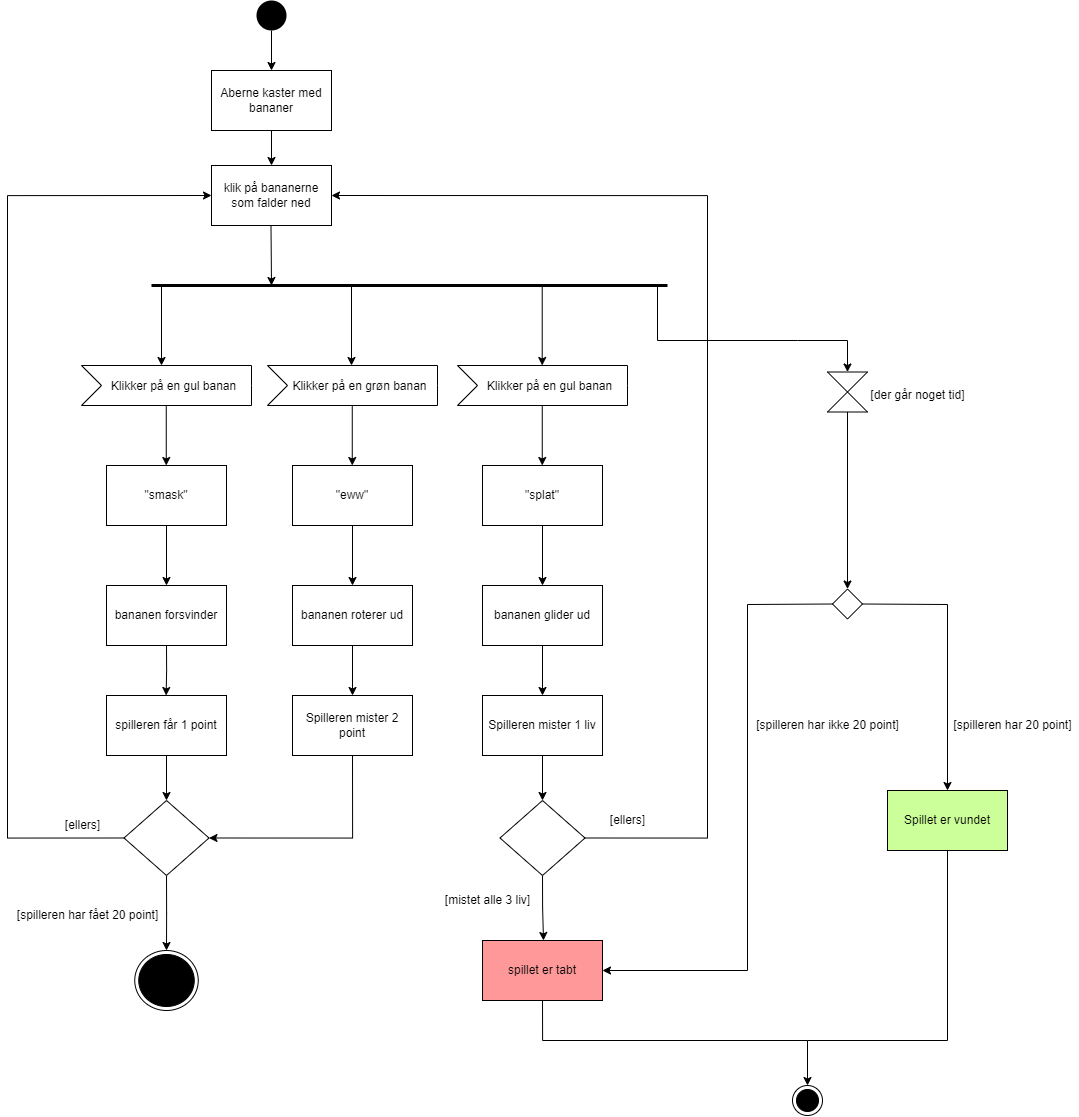

The diagram above was exported from draw.io. Its source (the exported page's mxGraphModel, read from the mxfile embedded in the PNG):
<mxGraphModel dx="1738" dy="1300" grid="1" gridSize="10" guides="1" tooltips="1" connect="1" arrows="1" fold="1" page="1" pageScale="1" pageWidth="827" pageHeight="1169" math="0" shadow="0">
  <root>
    <mxCell id="0" />
    <mxCell id="1" parent="0" />
    <mxCell id="N5x4NIMU8-ZMjZO6yLjv-61" style="edgeStyle=orthogonalEdgeStyle;rounded=0;orthogonalLoop=1;jettySize=auto;html=1;exitX=0.5;exitY=1;exitDx=0;exitDy=0;entryX=0.5;entryY=0;entryDx=0;entryDy=0;fontSize=12;" parent="1" source="N5x4NIMU8-ZMjZO6yLjv-1" target="N5x4NIMU8-ZMjZO6yLjv-59" edge="1">
      <mxGeometry relative="1" as="geometry" />
    </mxCell>
    <mxCell id="N5x4NIMU8-ZMjZO6yLjv-1" value="" style="ellipse;fillColor=#000000;strokeColor=none;" parent="1" vertex="1">
      <mxGeometry x="279" y="20" width="30" height="30" as="geometry" />
    </mxCell>
    <mxCell id="N5x4NIMU8-ZMjZO6yLjv-2" value="" style="endArrow=classic;html=1;rounded=0;startArrow=none;" parent="1" source="N5x4NIMU8-ZMjZO6yLjv-59" edge="1">
      <mxGeometry width="50" height="50" relative="1" as="geometry">
        <mxPoint x="293.5" y="50" as="sourcePoint" />
        <mxPoint x="293.5" y="110" as="targetPoint" />
      </mxGeometry>
    </mxCell>
    <mxCell id="N5x4NIMU8-ZMjZO6yLjv-5" value="" style="endArrow=none;startArrow=none;endFill=0;startFill=0;endSize=8;html=1;verticalAlign=bottom;labelBackgroundColor=none;strokeWidth=3;rounded=0;" parent="1" edge="1">
      <mxGeometry width="160" relative="1" as="geometry">
        <mxPoint x="174" y="305" as="sourcePoint" />
        <mxPoint x="690" y="305" as="targetPoint" />
      </mxGeometry>
    </mxCell>
    <mxCell id="N5x4NIMU8-ZMjZO6yLjv-7" value="klik på bananerne som falder ned" style="rounded=0;whiteSpace=wrap;html=1;" parent="1" vertex="1">
      <mxGeometry x="234" y="185" width="120" height="60" as="geometry" />
    </mxCell>
    <mxCell id="N5x4NIMU8-ZMjZO6yLjv-9" value="" style="endArrow=classic;html=1;rounded=0;" parent="1" edge="1">
      <mxGeometry width="50" height="50" relative="1" as="geometry">
        <mxPoint x="293.5" y="245" as="sourcePoint" />
        <mxPoint x="294" y="305" as="targetPoint" />
      </mxGeometry>
    </mxCell>
    <mxCell id="N5x4NIMU8-ZMjZO6yLjv-10" value="" style="endArrow=classic;html=1;rounded=0;" parent="1" edge="1">
      <mxGeometry width="50" height="50" relative="1" as="geometry">
        <mxPoint x="184" y="305" as="sourcePoint" />
        <mxPoint x="184" y="385" as="targetPoint" />
      </mxGeometry>
    </mxCell>
    <mxCell id="N5x4NIMU8-ZMjZO6yLjv-12" style="edgeStyle=orthogonalEdgeStyle;rounded=0;orthogonalLoop=1;jettySize=auto;html=1;exitX=0.5;exitY=1;exitDx=0;exitDy=0;" parent="1" edge="1">
      <mxGeometry relative="1" as="geometry">
        <mxPoint x="188.76" y="485" as="targetPoint" />
        <mxPoint x="188.76" y="425" as="sourcePoint" />
      </mxGeometry>
    </mxCell>
    <mxCell id="N5x4NIMU8-ZMjZO6yLjv-14" style="edgeStyle=orthogonalEdgeStyle;rounded=0;orthogonalLoop=1;jettySize=auto;html=1;exitX=0.5;exitY=1;exitDx=0;exitDy=0;entryX=0.5;entryY=0;entryDx=0;entryDy=0;" parent="1" source="N5x4NIMU8-ZMjZO6yLjv-13" target="N5x4NIMU8-ZMjZO6yLjv-15" edge="1">
      <mxGeometry relative="1" as="geometry">
        <mxPoint x="189" y="625" as="targetPoint" />
      </mxGeometry>
    </mxCell>
    <mxCell id="N5x4NIMU8-ZMjZO6yLjv-13" value="&quot;smask&quot;" style="rounded=0;whiteSpace=wrap;html=1;" parent="1" vertex="1">
      <mxGeometry x="129" y="485" width="120" height="60" as="geometry" />
    </mxCell>
    <mxCell id="N5x4NIMU8-ZMjZO6yLjv-23" style="edgeStyle=orthogonalEdgeStyle;rounded=0;orthogonalLoop=1;jettySize=auto;html=1;exitX=0.5;exitY=1;exitDx=0;exitDy=0;fontSize=12;" parent="1" source="N5x4NIMU8-ZMjZO6yLjv-15" edge="1">
      <mxGeometry relative="1" as="geometry">
        <mxPoint x="188.6470588235294" y="714.9999999999998" as="targetPoint" />
      </mxGeometry>
    </mxCell>
    <mxCell id="N5x4NIMU8-ZMjZO6yLjv-15" value="bananen forsvinder" style="rounded=0;whiteSpace=wrap;html=1;" parent="1" vertex="1">
      <mxGeometry x="129" y="605" width="120" height="60" as="geometry" />
    </mxCell>
    <mxCell id="N5x4NIMU8-ZMjZO6yLjv-16" value="&lt;font style=&quot;font-size: 12px&quot;&gt;Klikker på en gul banan&lt;/font&gt;" style="html=1;shape=mxgraph.infographic.ribbonSimple;notch1=20;notch2=0;align=center;verticalAlign=middle;fontSize=14;fontStyle=0;fillColor=#FFFFFF;flipH=0;spacingRight=0;spacingLeft=14;" parent="1" vertex="1">
      <mxGeometry x="104" y="385" width="170" height="40" as="geometry" />
    </mxCell>
    <mxCell id="N5x4NIMU8-ZMjZO6yLjv-17" style="edgeStyle=orthogonalEdgeStyle;rounded=0;orthogonalLoop=1;jettySize=auto;html=1;exitX=0.5;exitY=1;exitDx=0;exitDy=0;" parent="1" edge="1">
      <mxGeometry relative="1" as="geometry">
        <mxPoint x="374.76" y="485" as="targetPoint" />
        <mxPoint x="374.76" y="425" as="sourcePoint" />
      </mxGeometry>
    </mxCell>
    <mxCell id="N5x4NIMU8-ZMjZO6yLjv-18" style="edgeStyle=orthogonalEdgeStyle;rounded=0;orthogonalLoop=1;jettySize=auto;html=1;exitX=0.5;exitY=1;exitDx=0;exitDy=0;entryX=0.5;entryY=0;entryDx=0;entryDy=0;" parent="1" source="N5x4NIMU8-ZMjZO6yLjv-19" target="N5x4NIMU8-ZMjZO6yLjv-20" edge="1">
      <mxGeometry relative="1" as="geometry">
        <mxPoint x="375" y="625" as="targetPoint" />
      </mxGeometry>
    </mxCell>
    <mxCell id="N5x4NIMU8-ZMjZO6yLjv-19" value="&quot;eww&quot;" style="rounded=0;whiteSpace=wrap;html=1;" parent="1" vertex="1">
      <mxGeometry x="315" y="485" width="120" height="60" as="geometry" />
    </mxCell>
    <mxCell id="N5x4NIMU8-ZMjZO6yLjv-25" style="edgeStyle=orthogonalEdgeStyle;rounded=0;orthogonalLoop=1;jettySize=auto;html=1;exitX=0.5;exitY=1;exitDx=0;exitDy=0;fontSize=12;entryX=0.5;entryY=0;entryDx=0;entryDy=0;" parent="1" source="N5x4NIMU8-ZMjZO6yLjv-20" target="N5x4NIMU8-ZMjZO6yLjv-26" edge="1">
      <mxGeometry relative="1" as="geometry">
        <mxPoint x="374.9411764705883" y="724.9999999999998" as="targetPoint" />
      </mxGeometry>
    </mxCell>
    <mxCell id="N5x4NIMU8-ZMjZO6yLjv-20" value="bananen roterer ud" style="rounded=0;whiteSpace=wrap;html=1;" parent="1" vertex="1">
      <mxGeometry x="315" y="605" width="120" height="60" as="geometry" />
    </mxCell>
    <mxCell id="N5x4NIMU8-ZMjZO6yLjv-21" value="&lt;font style=&quot;font-size: 12px&quot;&gt;Klikker på en grøn banan&lt;/font&gt;" style="html=1;shape=mxgraph.infographic.ribbonSimple;notch1=20;notch2=0;align=center;verticalAlign=middle;fontSize=14;fontStyle=0;fillColor=#FFFFFF;flipH=0;spacingRight=0;spacingLeft=14;" parent="1" vertex="1">
      <mxGeometry x="290" y="385" width="170" height="40" as="geometry" />
    </mxCell>
    <mxCell id="N5x4NIMU8-ZMjZO6yLjv-22" value="" style="endArrow=classic;html=1;rounded=0;" parent="1" edge="1">
      <mxGeometry width="50" height="50" relative="1" as="geometry">
        <mxPoint x="374" y="305" as="sourcePoint" />
        <mxPoint x="374" y="385" as="targetPoint" />
      </mxGeometry>
    </mxCell>
    <mxCell id="N5x4NIMU8-ZMjZO6yLjv-27" style="edgeStyle=orthogonalEdgeStyle;rounded=0;orthogonalLoop=1;jettySize=auto;html=1;exitX=0.5;exitY=1;exitDx=0;exitDy=0;fontSize=12;" parent="1" source="N5x4NIMU8-ZMjZO6yLjv-24" target="N5x4NIMU8-ZMjZO6yLjv-28" edge="1">
      <mxGeometry relative="1" as="geometry">
        <mxPoint x="190" y="835" as="targetPoint" />
      </mxGeometry>
    </mxCell>
    <mxCell id="N5x4NIMU8-ZMjZO6yLjv-24" value="spilleren får 1 point" style="rounded=0;whiteSpace=wrap;html=1;fontSize=12;" parent="1" vertex="1">
      <mxGeometry x="129" y="715" width="120" height="60" as="geometry" />
    </mxCell>
    <mxCell id="N5x4NIMU8-ZMjZO6yLjv-36" style="edgeStyle=orthogonalEdgeStyle;rounded=0;orthogonalLoop=1;jettySize=auto;html=1;exitX=0.5;exitY=1;exitDx=0;exitDy=0;fontSize=12;entryX=1;entryY=0.5;entryDx=0;entryDy=0;" parent="1" source="N5x4NIMU8-ZMjZO6yLjv-26" target="N5x4NIMU8-ZMjZO6yLjv-28" edge="1">
      <mxGeometry relative="1" as="geometry">
        <mxPoint x="404" y="865" as="targetPoint" />
      </mxGeometry>
    </mxCell>
    <mxCell id="N5x4NIMU8-ZMjZO6yLjv-26" value="Spilleren mister 2 point" style="rounded=0;whiteSpace=wrap;html=1;fontSize=12;" parent="1" vertex="1">
      <mxGeometry x="315" y="715" width="120" height="60" as="geometry" />
    </mxCell>
    <mxCell id="N5x4NIMU8-ZMjZO6yLjv-29" style="edgeStyle=orthogonalEdgeStyle;rounded=0;orthogonalLoop=1;jettySize=auto;html=1;exitX=0.5;exitY=1;exitDx=0;exitDy=0;fontSize=12;" parent="1" source="N5x4NIMU8-ZMjZO6yLjv-28" target="N5x4NIMU8-ZMjZO6yLjv-64" edge="1">
      <mxGeometry relative="1" as="geometry">
        <mxPoint x="190" y="985" as="targetPoint" />
      </mxGeometry>
    </mxCell>
    <mxCell id="N5x4NIMU8-ZMjZO6yLjv-35" style="edgeStyle=orthogonalEdgeStyle;rounded=0;orthogonalLoop=1;jettySize=auto;html=1;exitX=0;exitY=0.5;exitDx=0;exitDy=0;fontSize=12;entryX=0;entryY=0.5;entryDx=0;entryDy=0;" parent="1" source="N5x4NIMU8-ZMjZO6yLjv-28" target="N5x4NIMU8-ZMjZO6yLjv-7" edge="1">
      <mxGeometry relative="1" as="geometry">
        <mxPoint x="40" y="215" as="targetPoint" />
        <Array as="points">
          <mxPoint x="30" y="858" />
          <mxPoint x="30" y="215" />
        </Array>
      </mxGeometry>
    </mxCell>
    <mxCell id="N5x4NIMU8-ZMjZO6yLjv-28" value="" style="rhombus;fontSize=12;" parent="1" vertex="1">
      <mxGeometry x="146.5" y="820" width="85" height="75" as="geometry" />
    </mxCell>
    <mxCell id="N5x4NIMU8-ZMjZO6yLjv-31" value="[spilleren har fået 20 point]" style="text;html=1;align=center;verticalAlign=middle;resizable=0;points=[];autosize=1;strokeColor=none;fillColor=none;fontSize=12;" parent="1" vertex="1">
      <mxGeometry x="30" y="925" width="160" height="20" as="geometry" />
    </mxCell>
    <mxCell id="N5x4NIMU8-ZMjZO6yLjv-32" value="[ellers]" style="text;html=1;align=center;verticalAlign=middle;resizable=0;points=[];autosize=1;strokeColor=none;fillColor=none;fontSize=12;" parent="1" vertex="1">
      <mxGeometry x="80" y="835" width="50" height="20" as="geometry" />
    </mxCell>
    <mxCell id="N5x4NIMU8-ZMjZO6yLjv-44" style="edgeStyle=orthogonalEdgeStyle;rounded=0;orthogonalLoop=1;jettySize=auto;html=1;exitX=0.5;exitY=1;exitDx=0;exitDy=0;" parent="1" edge="1">
      <mxGeometry relative="1" as="geometry">
        <mxPoint x="564.76" y="485" as="targetPoint" />
        <mxPoint x="564.76" y="425" as="sourcePoint" />
      </mxGeometry>
    </mxCell>
    <mxCell id="N5x4NIMU8-ZMjZO6yLjv-45" style="edgeStyle=orthogonalEdgeStyle;rounded=0;orthogonalLoop=1;jettySize=auto;html=1;exitX=0.5;exitY=1;exitDx=0;exitDy=0;entryX=0.5;entryY=0;entryDx=0;entryDy=0;" parent="1" source="N5x4NIMU8-ZMjZO6yLjv-46" target="N5x4NIMU8-ZMjZO6yLjv-48" edge="1">
      <mxGeometry relative="1" as="geometry">
        <mxPoint x="565" y="625" as="targetPoint" />
      </mxGeometry>
    </mxCell>
    <mxCell id="N5x4NIMU8-ZMjZO6yLjv-46" value="&quot;splat&quot;" style="rounded=0;whiteSpace=wrap;html=1;" parent="1" vertex="1">
      <mxGeometry x="505" y="485" width="120" height="60" as="geometry" />
    </mxCell>
    <mxCell id="N5x4NIMU8-ZMjZO6yLjv-47" style="edgeStyle=orthogonalEdgeStyle;rounded=0;orthogonalLoop=1;jettySize=auto;html=1;exitX=0.5;exitY=1;exitDx=0;exitDy=0;fontSize=12;entryX=0.5;entryY=0;entryDx=0;entryDy=0;" parent="1" source="N5x4NIMU8-ZMjZO6yLjv-48" target="N5x4NIMU8-ZMjZO6yLjv-50" edge="1">
      <mxGeometry relative="1" as="geometry">
        <mxPoint x="564.9411764705883" y="724.9999999999998" as="targetPoint" />
      </mxGeometry>
    </mxCell>
    <mxCell id="N5x4NIMU8-ZMjZO6yLjv-48" value="bananen glider ud" style="rounded=0;whiteSpace=wrap;html=1;" parent="1" vertex="1">
      <mxGeometry x="505" y="605" width="120" height="60" as="geometry" />
    </mxCell>
    <mxCell id="N5x4NIMU8-ZMjZO6yLjv-49" value="&lt;font style=&quot;font-size: 12px&quot;&gt;Klikker på en gul banan&lt;/font&gt;" style="html=1;shape=mxgraph.infographic.ribbonSimple;notch1=20;notch2=0;align=center;verticalAlign=middle;fontSize=14;fontStyle=0;fillColor=#FFFFFF;flipH=0;spacingRight=0;spacingLeft=14;" parent="1" vertex="1">
      <mxGeometry x="480" y="385" width="170" height="40" as="geometry" />
    </mxCell>
    <mxCell id="N5x4NIMU8-ZMjZO6yLjv-50" value="Spilleren mister 1 liv" style="rounded=0;whiteSpace=wrap;html=1;fontSize=12;" parent="1" vertex="1">
      <mxGeometry x="505" y="715" width="120" height="60" as="geometry" />
    </mxCell>
    <mxCell id="N5x4NIMU8-ZMjZO6yLjv-51" value="" style="endArrow=classic;html=1;rounded=0;" parent="1" edge="1">
      <mxGeometry width="50" height="50" relative="1" as="geometry">
        <mxPoint x="564.71" y="305" as="sourcePoint" />
        <mxPoint x="564.71" y="385" as="targetPoint" />
      </mxGeometry>
    </mxCell>
    <mxCell id="N5x4NIMU8-ZMjZO6yLjv-57" style="edgeStyle=orthogonalEdgeStyle;rounded=0;orthogonalLoop=1;jettySize=auto;html=1;exitX=1;exitY=0.5;exitDx=0;exitDy=0;fontSize=12;entryX=1;entryY=0.5;entryDx=0;entryDy=0;" parent="1" source="N5x4NIMU8-ZMjZO6yLjv-53" target="N5x4NIMU8-ZMjZO6yLjv-7" edge="1">
      <mxGeometry relative="1" as="geometry">
        <mxPoint x="760" y="305" as="targetPoint" />
        <Array as="points">
          <mxPoint x="730" y="858" />
          <mxPoint x="730" y="215" />
        </Array>
      </mxGeometry>
    </mxCell>
    <mxCell id="N5x4NIMU8-ZMjZO6yLjv-65" style="edgeStyle=orthogonalEdgeStyle;rounded=0;orthogonalLoop=1;jettySize=auto;html=1;exitX=0.5;exitY=1;exitDx=0;exitDy=0;fontSize=12;" parent="1" source="N5x4NIMU8-ZMjZO6yLjv-53" edge="1">
      <mxGeometry relative="1" as="geometry">
        <mxPoint x="566" y="960" as="targetPoint" />
      </mxGeometry>
    </mxCell>
    <mxCell id="N5x4NIMU8-ZMjZO6yLjv-53" value="" style="rhombus;fontSize=12;" parent="1" vertex="1">
      <mxGeometry x="522.5" y="820" width="85" height="75" as="geometry" />
    </mxCell>
    <mxCell id="N5x4NIMU8-ZMjZO6yLjv-56" value="" style="endArrow=classic;html=1;rounded=0;fontSize=12;entryX=0.5;entryY=0;entryDx=0;entryDy=0;" parent="1" target="N5x4NIMU8-ZMjZO6yLjv-53" edge="1">
      <mxGeometry width="50" height="50" relative="1" as="geometry">
        <mxPoint x="565" y="775" as="sourcePoint" />
        <mxPoint x="620" y="725" as="targetPoint" />
      </mxGeometry>
    </mxCell>
    <mxCell id="N5x4NIMU8-ZMjZO6yLjv-62" style="edgeStyle=orthogonalEdgeStyle;rounded=0;orthogonalLoop=1;jettySize=auto;html=1;exitX=0.5;exitY=1;exitDx=0;exitDy=0;entryX=0.5;entryY=0;entryDx=0;entryDy=0;fontSize=12;" parent="1" source="N5x4NIMU8-ZMjZO6yLjv-59" target="N5x4NIMU8-ZMjZO6yLjv-7" edge="1">
      <mxGeometry relative="1" as="geometry" />
    </mxCell>
    <mxCell id="N5x4NIMU8-ZMjZO6yLjv-59" value="&lt;span&gt;Aberne kaster med bananer&lt;/span&gt;" style="rounded=0;whiteSpace=wrap;html=1;fontSize=12;" parent="1" vertex="1">
      <mxGeometry x="234" y="90" width="120" height="60" as="geometry" />
    </mxCell>
    <mxCell id="N5x4NIMU8-ZMjZO6yLjv-63" value="[ellers]" style="text;html=1;align=center;verticalAlign=middle;resizable=0;points=[];autosize=1;strokeColor=none;fillColor=none;fontSize=12;" parent="1" vertex="1">
      <mxGeometry x="625" y="830" width="50" height="20" as="geometry" />
    </mxCell>
    <mxCell id="N5x4NIMU8-ZMjZO6yLjv-64" value="" style="ellipse;html=1;shape=endState;fillColor=#000000;strokeColor=#000000;fontSize=12;" parent="1" vertex="1">
      <mxGeometry x="157.25" y="970" width="63.5" height="60" as="geometry" />
    </mxCell>
    <mxCell id="N5x4NIMU8-ZMjZO6yLjv-86" style="edgeStyle=orthogonalEdgeStyle;rounded=0;orthogonalLoop=1;jettySize=auto;html=1;exitX=0.5;exitY=1;exitDx=0;exitDy=0;fontSize=12;" parent="1" source="N5x4NIMU8-ZMjZO6yLjv-66" target="N5x4NIMU8-ZMjZO6yLjv-88" edge="1">
      <mxGeometry relative="1" as="geometry">
        <mxPoint x="830" y="1120" as="targetPoint" />
        <Array as="points">
          <mxPoint x="565" y="1060" />
          <mxPoint x="830" y="1060" />
        </Array>
      </mxGeometry>
    </mxCell>
    <mxCell id="N5x4NIMU8-ZMjZO6yLjv-66" value="spillet er tabt" style="rounded=0;whiteSpace=wrap;html=1;fontSize=12;fillColor=#FF9999;" parent="1" vertex="1">
      <mxGeometry x="505" y="960" width="120" height="60" as="geometry" />
    </mxCell>
    <mxCell id="N5x4NIMU8-ZMjZO6yLjv-67" value="[mistet alle 3 liv]" style="text;html=1;align=center;verticalAlign=middle;resizable=0;points=[];autosize=1;strokeColor=none;fillColor=none;fontSize=12;" parent="1" vertex="1">
      <mxGeometry x="460" y="910" width="100" height="20" as="geometry" />
    </mxCell>
    <mxCell id="N5x4NIMU8-ZMjZO6yLjv-73" value="" style="endArrow=classic;html=1;rounded=0;entryX=0.5;entryY=0;entryDx=0;entryDy=0;" parent="1" target="N5x4NIMU8-ZMjZO6yLjv-74" edge="1">
      <mxGeometry width="50" height="50" relative="1" as="geometry">
        <mxPoint x="680" y="305" as="sourcePoint" />
        <mxPoint x="870" y="390" as="targetPoint" />
        <Array as="points">
          <mxPoint x="680" y="360" />
          <mxPoint x="820" y="360" />
          <mxPoint x="870" y="360" />
        </Array>
      </mxGeometry>
    </mxCell>
    <mxCell id="N5x4NIMU8-ZMjZO6yLjv-75" style="edgeStyle=orthogonalEdgeStyle;rounded=0;orthogonalLoop=1;jettySize=auto;html=1;exitX=0.5;exitY=1;exitDx=0;exitDy=0;fontSize=12;" parent="1" source="N5x4NIMU8-ZMjZO6yLjv-74" target="N5x4NIMU8-ZMjZO6yLjv-76" edge="1">
      <mxGeometry relative="1" as="geometry">
        <mxPoint x="870" y="623.5" as="targetPoint" />
        <Array as="points">
          <mxPoint x="870" y="623.5" />
        </Array>
      </mxGeometry>
    </mxCell>
    <mxCell id="N5x4NIMU8-ZMjZO6yLjv-74" value="" style="shape=collate;whiteSpace=wrap;html=1;fontSize=12;fillColor=#FFFFFF;" parent="1" vertex="1">
      <mxGeometry x="850" y="391.5" width="40" height="40" as="geometry" />
    </mxCell>
    <mxCell id="N5x4NIMU8-ZMjZO6yLjv-76" value="" style="rhombus;fontSize=12;fillColor=#FFFFFF;" parent="1" vertex="1">
      <mxGeometry x="855" y="608.5" width="30" height="30" as="geometry" />
    </mxCell>
    <mxCell id="N5x4NIMU8-ZMjZO6yLjv-77" value="" style="endArrow=classic;html=1;rounded=0;fontSize=12;exitX=1;exitY=0.5;exitDx=0;exitDy=0;" parent="1" source="N5x4NIMU8-ZMjZO6yLjv-76" edge="1">
      <mxGeometry width="50" height="50" relative="1" as="geometry">
        <mxPoint x="900" y="640" as="sourcePoint" />
        <mxPoint x="970" y="810" as="targetPoint" />
        <Array as="points">
          <mxPoint x="970" y="624" />
        </Array>
      </mxGeometry>
    </mxCell>
    <mxCell id="N5x4NIMU8-ZMjZO6yLjv-78" value="" style="endArrow=classic;html=1;rounded=0;fontSize=12;exitX=0;exitY=0.5;exitDx=0;exitDy=0;entryX=1;entryY=0.5;entryDx=0;entryDy=0;" parent="1" source="N5x4NIMU8-ZMjZO6yLjv-76" target="N5x4NIMU8-ZMjZO6yLjv-66" edge="1">
      <mxGeometry width="50" height="50" relative="1" as="geometry">
        <mxPoint x="800" y="660" as="sourcePoint" />
        <mxPoint x="770" y="1000" as="targetPoint" />
        <Array as="points">
          <mxPoint x="770" y="624" />
          <mxPoint x="770" y="990" />
        </Array>
      </mxGeometry>
    </mxCell>
    <mxCell id="N5x4NIMU8-ZMjZO6yLjv-79" value="[der går noget tid]" style="text;html=1;align=center;verticalAlign=middle;resizable=0;points=[];autosize=1;strokeColor=none;fillColor=none;fontSize=12;" parent="1" vertex="1">
      <mxGeometry x="885" y="405" width="110" height="20" as="geometry" />
    </mxCell>
    <mxCell id="N5x4NIMU8-ZMjZO6yLjv-80" value="[spilleren har ikke 20 point]" style="text;html=1;align=center;verticalAlign=middle;resizable=0;points=[];autosize=1;strokeColor=none;fillColor=none;fontSize=12;" parent="1" vertex="1">
      <mxGeometry x="770" y="735" width="160" height="20" as="geometry" />
    </mxCell>
    <mxCell id="N5x4NIMU8-ZMjZO6yLjv-81" value="[spilleren har 20 point]" style="text;html=1;align=center;verticalAlign=middle;resizable=0;points=[];autosize=1;strokeColor=none;fillColor=none;fontSize=12;" parent="1" vertex="1">
      <mxGeometry x="970" y="735" width="130" height="20" as="geometry" />
    </mxCell>
    <mxCell id="N5x4NIMU8-ZMjZO6yLjv-84" value="Spillet er vundet" style="rounded=0;whiteSpace=wrap;html=1;fontSize=12;fillColor=#CCFF99;" parent="1" vertex="1">
      <mxGeometry x="910" y="810" width="120" height="60" as="geometry" />
    </mxCell>
    <mxCell id="N5x4NIMU8-ZMjZO6yLjv-87" value="" style="endArrow=none;html=1;rounded=0;fontSize=12;entryX=0.5;entryY=1;entryDx=0;entryDy=0;" parent="1" target="N5x4NIMU8-ZMjZO6yLjv-84" edge="1">
      <mxGeometry width="50" height="50" relative="1" as="geometry">
        <mxPoint x="830" y="1060" as="sourcePoint" />
        <mxPoint x="1000" y="870" as="targetPoint" />
        <Array as="points">
          <mxPoint x="970" y="1060" />
        </Array>
      </mxGeometry>
    </mxCell>
    <mxCell id="N5x4NIMU8-ZMjZO6yLjv-88" value="" style="ellipse;html=1;shape=endState;fillColor=#000000;strokeColor=#000000;fontSize=12;" parent="1" vertex="1">
      <mxGeometry x="815" y="1104.9999999999998" width="30" height="30" as="geometry" />
    </mxCell>
  </root>
</mxGraphModel>